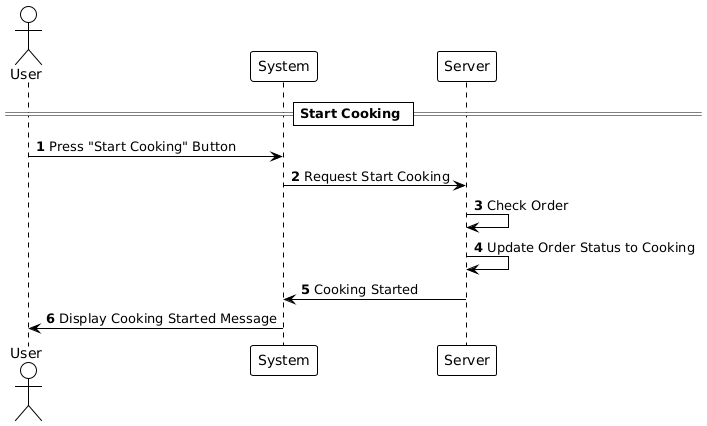

The diagram above was rendered by PlantUML. Its source (embedded in the PNG):
@startuml
!theme plain

autonumber

actor User
participant "System" as System
participant "Server" as Server

== Start Cooking ==

User -> System: Press "Start Cooking" Button
System -> Server: Request Start Cooking
Server -> Server: Check Order
Server -> Server: Update Order Status to Cooking
Server -> System: Cooking Started
System -> User: Display Cooking Started Message
@enduml